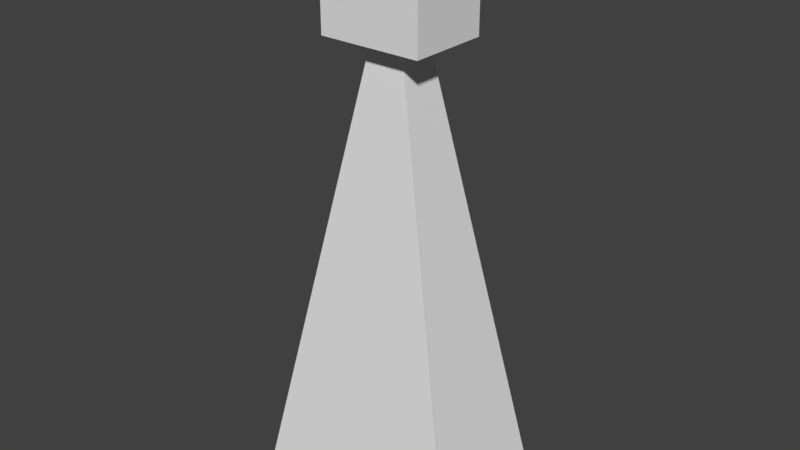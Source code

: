 # Source: triangle_squarehead.blend  (saved by Blender 2.79.0; exported with 4.5.12 LTS)
import bpy
from mathutils import Matrix  # noqa: F401  (used for matrix-valued properties, if any)

bpy.ops.wm.read_factory_settings(use_empty=True)
scene = bpy.context.scene
scene.name = 'Scene'

# ---- collections
col_collection_1 = bpy.data.collections.new('Collection 1'); scene.collection.children.link(col_collection_1)

# ---- world
world_world = bpy.data.worlds.new('World'); scene.world = world_world
world_world.color = (0.05088, 0.05088, 0.05088)
world_world.use_sun_shadow = False
world_world.sun_shadow_jitter_overblur = 0.0
world_world.cycles.sampling_method = 'MANUAL'

# ---- meshes
me_cube_002 = bpy.data.meshes.new('Cube.002')
me_cube_002.from_pydata([(-1.0, -1.0, -1.0), (-1.0, -1.0, 1.0), (-1.0, 1.0, -1.0), (-1.0, 1.0, 1.0), (1.0, -1.0, -1.0), (1.0, -1.0, 1.0), (1.0, 1.0, -1.0), (1.0, 1.0, 1.0)], [], [(0, 1, 3, 2), (2, 3, 7, 6), (6, 7, 5, 4), (4, 5, 1, 0), (2, 6, 4, 0), (7, 3, 1, 5)])
me_cube_002.use_remesh_preserve_volume = False
me_cube_002.use_remesh_preserve_attributes = False
me_cube_002.use_mirror_vertex_groups = False
me_cube_002.update()
me_cube_001 = bpy.data.meshes.new('Cube.001')
me_cube_001.from_pydata([(-2.173, -1.369, -7.521), (-0.3637, -0.3637, 1.122), (-2.173, 1.369, -7.521), (-0.3637, 0.3637, 1.122), (2.173, -1.369, -7.521), (0.3637, -0.3637, 1.122), (2.173, 1.369, -7.521), (0.3637, 0.3637, 1.122)], [], [(0, 1, 3, 2), (2, 3, 7, 6), (6, 7, 5, 4), (4, 5, 1, 0), (2, 6, 4, 0), (7, 3, 1, 5)])
me_cube_001.use_remesh_preserve_volume = False
me_cube_001.use_remesh_preserve_attributes = False
me_cube_001.use_mirror_vertex_groups = False
me_cube_001.update()

# ---- objects
ob_cube = bpy.data.objects.new('Cube', me_cube_002)
ob_cube_001 = bpy.data.objects.new('Cube.001', me_cube_001)

# ---- transforms, parenting, visibility, modifiers, constraints
ob_cube.location = (0.0, 0.0, 9.859)
ob_cube.scale = (1.0, 0.7881, 1.0)
ob_cube.lineart.crease_threshold = 0.0
ob_cube_001.location = (0.0, 0.0, 7.521)
ob_cube_001.lineart.crease_threshold = 0.0

# ---- collection membership
col_collection_1.objects.link(ob_cube)
col_collection_1.objects.link(ob_cube_001)

# ---- scene / render settings (as saved in the file)
scene.frame_start = 1; scene.frame_end = 250; scene.frame_set(1)
scene.render.engine = 'BLENDER_EEVEE_NEXT'
scene.render.resolution_percentage = 50
scene.render.dither_intensity = 0.0
scene.cycles.use_denoising = False
scene.cycles.samples = 128
scene.cycles.sampling_pattern = 'TABULATED_SOBOL'
scene.cycles.use_adaptive_sampling = False
scene.cycles.use_light_tree = False
scene.cycles.blur_glossy = 0.0
scene.cycles.sample_clamp_indirect = 0.0
scene.view_settings.view_transform = 'Standard'
bpy.context.view_layer.update()

# ---- added for rendering (the .blend has no active camera and no usable light): camera, sun
cam_auto = bpy.data.cameras.new('AutoCamera')
cam_auto.lens = 50.0
cam_auto.sensor_width = 36.0
cam_auto.clip_end = 1000.0
ob_auto_camera = bpy.data.objects.new('AutoCamera', cam_auto)
scene.collection.objects.link(ob_auto_camera)
ob_auto_camera.location = (11.1146, -13.3375, 14.3214)
ob_auto_camera.rotation_euler = (1.09748, -7.21219e-08, 0.694738)
scene.camera = ob_auto_camera
light_auto_sun = bpy.data.lights.new('AutoSun', 'SUN')
light_auto_sun.energy = 3.0
light_auto_sun.angle = 0.0523599
ob_auto_sun = bpy.data.objects.new('AutoSun', light_auto_sun)
scene.collection.objects.link(ob_auto_sun)
ob_auto_sun.rotation_euler = (0.872665, 0.174533, 0.523599)
bpy.context.view_layer.update()

